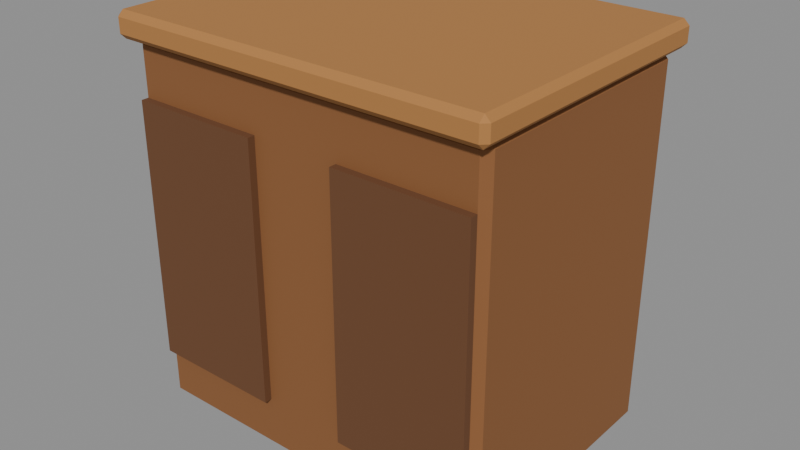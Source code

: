 # Source: furn_counter.blend  (saved by Blender 5.2.45; exported with 4.5.12 LTS)
import bpy
from mathutils import Matrix  # noqa: F401  (used for matrix-valued properties, if any)

bpy.ops.wm.read_factory_settings(use_empty=True)
scene = bpy.context.scene
scene.name = 'Scene'

# ---- materials (node trees are filled in below, after node groups)
mat_counter = bpy.data.materials.new('counter')
mat_counter.diffuse_color = (0.2542, 0.1022, 0.0319, 1.0)
mat_counterp = bpy.data.materials.new('counterp')
mat_counterp.diffuse_color = (0.1441, 0.05781, 0.02122, 1.0)
mat_countertop = bpy.data.materials.new('countertop')
mat_countertop.diffuse_color = (0.4342, 0.1946, 0.05448, 1.0)

# ---- material node trees
mat_counter.use_nodes = True; mat_counter.node_tree.nodes.clear()
_N = mat_counter.node_tree.nodes; _L = mat_counter.node_tree.links
n0 = _N.new('ShaderNodeBsdfPrincipled'); n0.name = 'Principled BSDF'; n0.location = (10, 300)
n0.inputs[0].default_value = (0.2542, 0.1022, 0.0319, 1.0)
n0.inputs[2].default_value = 0.85
n0.inputs[10].default_value = 0.005
n1 = _N.new('ShaderNodeOutputMaterial'); n1.name = 'Material Output'; n1.location = (300, 300)
_L.new(n0.outputs[0], n1.inputs[0])
n1.is_active_output = True
mat_counterp.use_nodes = True; mat_counterp.node_tree.nodes.clear()
_N = mat_counterp.node_tree.nodes; _L = mat_counterp.node_tree.links
n0 = _N.new('ShaderNodeBsdfPrincipled'); n0.name = 'Principled BSDF'; n0.location = (10, 300)
n0.inputs[0].default_value = (0.1441, 0.05781, 0.02122, 1.0)
n0.inputs[2].default_value = 0.85
n0.inputs[10].default_value = 0.005
n1 = _N.new('ShaderNodeOutputMaterial'); n1.name = 'Material Output'; n1.location = (300, 300)
_L.new(n0.outputs[0], n1.inputs[0])
n1.is_active_output = True
mat_countertop.use_nodes = True; mat_countertop.node_tree.nodes.clear()
_N = mat_countertop.node_tree.nodes; _L = mat_countertop.node_tree.links
n0 = _N.new('ShaderNodeBsdfPrincipled'); n0.name = 'Principled BSDF'; n0.location = (10, 300)
n0.inputs[0].default_value = (0.4342, 0.1946, 0.05448, 1.0)
n0.inputs[2].default_value = 0.85
n0.inputs[10].default_value = 0.005
n1 = _N.new('ShaderNodeOutputMaterial'); n1.name = 'Material Output'; n1.location = (300, 300)
_L.new(n0.outputs[0], n1.inputs[0])
n1.is_active_output = True

# ---- meshes
me_body = bpy.data.meshes.new('body')
me_body.from_pydata([(-0.48, -0.33, 0.0), (-0.48, -0.33, 0.0), (-0.48, -0.33, 0.0), (-0.48, -0.33, 0.0), (-0.48, -0.35, 0.02), (-0.48, -0.35, 0.02), (-0.48, -0.35, 0.02), (-0.48, -0.35, 0.02), (-0.5, -0.33, 0.02), (-0.5, -0.33, 0.02), (-0.5, -0.33, 0.02), (-0.5, -0.33, 0.02), (-0.48, -0.35, 0.98), (-0.48, -0.35, 0.98), (-0.48, -0.35, 0.98), (-0.48, -0.35, 0.98), (-0.48, -0.33, 1.0), (-0.48, -0.33, 1.0), (-0.48, -0.33, 1.0), (-0.48, -0.33, 1.0), (-0.5, -0.33, 0.98), (-0.5, -0.33, 0.98), (-0.5, -0.33, 0.98), (-0.5, -0.33, 0.98), (-0.48, 0.33, 0.0), (-0.48, 0.33, 0.0), (-0.48, 0.33, 0.0), (-0.48, 0.33, 0.0), (-0.5, 0.33, 0.02), (-0.5, 0.33, 0.02), (-0.5, 0.33, 0.02), (-0.5, 0.33, 0.02), (-0.48, 0.35, 0.02), (-0.48, 0.35, 0.02), (-0.48, 0.35, 0.02), (-0.48, 0.35, 0.02), (-0.48, 0.33, 1.0), (-0.48, 0.33, 1.0), (-0.48, 0.33, 1.0), (-0.48, 0.33, 1.0), (-0.48, 0.35, 0.98), (-0.48, 0.35, 0.98), (-0.48, 0.35, 0.98), (-0.48, 0.35, 0.98), (-0.5, 0.33, 0.98), (-0.5, 0.33, 0.98), (-0.5, 0.33, 0.98), (-0.5, 0.33, 0.98), (0.48, -0.33, 0.0), (0.48, -0.33, 0.0), (0.48, -0.33, 0.0), (0.48, -0.33, 0.0), (0.5, -0.33, 0.02), (0.5, -0.33, 0.02), (0.5, -0.33, 0.02), (0.5, -0.33, 0.02), (0.48, -0.35, 0.02), (0.48, -0.35, 0.02), (0.48, -0.35, 0.02), (0.48, -0.35, 0.02), (0.48, -0.33, 1.0), (0.48, -0.33, 1.0), (0.48, -0.33, 1.0), (0.48, -0.33, 1.0), (0.48, -0.35, 0.98), (0.48, -0.35, 0.98), (0.48, -0.35, 0.98), (0.48, -0.35, 0.98), (0.5, -0.33, 0.98), (0.5, -0.33, 0.98), (0.5, -0.33, 0.98), (0.5, -0.33, 0.98), (0.48, 0.33, 0.0), (0.48, 0.33, 0.0), (0.48, 0.33, 0.0), (0.48, 0.33, 0.0), (0.48, 0.35, 0.02), (0.48, 0.35, 0.02), (0.48, 0.35, 0.02), (0.48, 0.35, 0.02), (0.5, 0.33, 0.02), (0.5, 0.33, 0.02), (0.5, 0.33, 0.02), (0.5, 0.33, 0.02), (0.48, 0.33, 1.0), (0.48, 0.33, 1.0), (0.48, 0.33, 1.0), (0.48, 0.33, 1.0), (0.5, 0.33, 0.98), (0.5, 0.33, 0.98), (0.5, 0.33, 0.98), (0.5, 0.33, 0.98), (0.48, 0.35, 0.98), (0.48, 0.35, 0.98), (0.48, 0.35, 0.98), (0.48, 0.35, 0.98)], [], [(2, 6, 8), (14, 18, 20), (26, 28, 34), (38, 42, 44), (50, 52, 58), (62, 66, 68), (74, 78, 80), (86, 88, 94), (27, 3, 10), (27, 10, 30), (7, 15, 21), (7, 21, 9), (19, 39, 46), (19, 46, 22), (43, 35, 29), (43, 29, 45), (72, 24, 33), (72, 33, 77), (36, 84, 93), (36, 93, 41), (89, 81, 79), (89, 79, 95), (51, 75, 82), (51, 82, 54), (87, 63, 70), (87, 70, 90), (67, 59, 53), (67, 53, 69), (0, 48, 57), (0, 57, 5), (60, 16, 13), (60, 13, 65), (25, 73, 49), (25, 49, 1), (11, 23, 47), (11, 47, 31), (56, 64, 12), (56, 12, 4), (85, 37, 17), (85, 17, 61), (32, 40, 92), (32, 92, 76), (83, 91, 71), (83, 71, 55)])
me_body.polygons.foreach_set('use_smooth', [1, 0, 1, 0, 1, 0, 1, 0, 0, 0, 0, 0, 0, 0, 0, 0, 0, 0, 0, 0, 0, 0, 0, 0, 0, 0, 0, 0, 0, 0, 0, 0, 0, 0, 0, 0, 0, 0, 0, 0, 0, 0, 0, 0])
me_body.materials.append(mat_counter)
me_body.update()
me_body.normals_split_custom_set([tuple(v) for v in zip(*[iter([-0.5773, -0.5774, -0.5773, -0.5773, -0.5774, -0.5773, -0.5773, -0.5774, -0.5773, -0.5773, -0.5774, 0.5774, -0.5773, -0.5774, 0.5774, -0.5773, -0.5774, 0.5774, -0.5773, 0.5774, -0.5773, -0.5773, 0.5774, -0.5773, -0.5773, 0.5774, -0.5773, -0.5773, 0.5774, 0.5774, -0.5773, 0.5774, 0.5774, -0.5773, 0.5774, 0.5774, 0.5773, -0.5774, -0.5773, 0.5773, -0.5774, -0.5773, 0.5773, -0.5774, -0.5773, 0.5773, -0.5774, 0.5774, 0.5773, -0.5774, 0.5774, 0.5773, -0.5774, 0.5774, 0.5773, 0.5774, -0.5773, 0.5773, 0.5774, -0.5773, 0.5773, 0.5774, -0.5773, 0.5773, 0.5774, 0.5774, 0.5773, 0.5774, 0.5774, 0.5773, 0.5774, 0.5774, -0.7071, 0.0, -0.7071, -0.7071, 0.0, -0.7071, -0.7071, 0.0, -0.7071, -0.7071, 0.0, -0.7071, -0.7071, 0.0, -0.7071, -0.7071, 0.0, -0.7071, -0.7071, -0.7071, 0.0, -0.7071, -0.7071, 0.0, -0.7071, -0.7071, 0.0, -0.7071, -0.7071, 0.0, -0.7071, -0.7071, 0.0, -0.7071, -0.7071, 0.0, -0.7071, 0.0, 0.7071, -0.7071, 0.0, 0.7071, -0.7071, 0.0, 0.7071, -0.7071, 0.0, 0.7071, -0.7071, 0.0, 0.7071, -0.7071, 0.0, 0.7071, -0.7071, 0.7071, 0.0, -0.7071, 0.7071, 0.0, -0.7071, 0.7071, 0.0, -0.7071, 0.7071, 0.0, -0.7071, 0.7071, 0.0, -0.7071, 0.7071, 0.0, 0.0, 0.7071, -0.7071, 0.0, 0.7071, -0.7071, 0.0, 0.7071, -0.7071, 0.0, 0.7071, -0.7071, 0.0, 0.7071, -0.7071, 0.0, 0.7071, -0.7071, 0.0, 0.7071, 0.7071, 0.0, 0.7071, 0.7071, 0.0, 0.7071, 0.7071, 0.0, 0.7071, 0.7071, 0.0, 0.7071, 0.7071, 0.0, 0.7071, 0.7071, 0.7071, 0.7071, 0.0, 0.7071, 0.7071, 0.0, 0.7071, 0.7071, 0.0, 0.7071, 0.7071, 0.0, 0.7071, 0.7071, 0.0, 0.7071, 0.7071, 0.0, 0.7071, 0.0, -0.7071, 0.7071, 0.0, -0.7071, 0.7071, 0.0, -0.7071, 0.7071, 0.0, -0.7071, 0.7071, 0.0, -0.7071, 0.7071, 0.0, -0.7071, 0.7071, 0.0, 0.7071, 0.7071, 0.0, 0.7071, 0.7071, 0.0, 0.7071, 0.7071, 0.0, 0.7071, 0.7071, 0.0, 0.7071, 0.7071, 0.0, 0.7071, 0.7071, -0.7071, 0.0, 0.7071, -0.7071, 0.0, 0.7071, -0.7071, 0.0, 0.7071, -0.7071, 0.0, 0.7071, -0.7071, 0.0, 0.7071, -0.7071, 0.0, 0.0, -0.7071, -0.7071, 0.0, -0.7071, -0.7071, 0.0, -0.7071, -0.7071, 0.0, -0.7071, -0.7071, 0.0, -0.7071, -0.7071, 0.0, -0.7071, -0.7071, 0.0, -0.7071, 0.7071, 0.0, -0.7071, 0.7071, 0.0, -0.7071, 0.7071, 0.0, -0.7071, 0.7071, 0.0, -0.7071, 0.7071, 0.0, -0.7071, 0.7071, 0.0, 0.0, -1.0, 0.0, 0.0, -1.0, 0.0, 0.0, -1.0, 0.0, 0.0, -1.0, 0.0, 0.0, -1.0, 0.0, 0.0, -1.0, -1.0, 0.0, 0.0, -1.0, 0.0, 0.0, -1.0, 0.0, 0.0, -1.0, 0.0, 0.0, -1.0, 0.0, 0.0, -1.0, 0.0, 0.0, 0.0, -1.0, 0.0, 0.0, -1.0, 0.0, 0.0, -1.0, 0.0, 0.0, -1.0, 0.0, 0.0, -1.0, 0.0, 0.0, -1.0, 0.0, 0.0, 0.0, 1.0, 0.0, 0.0, 1.0, 0.0, 0.0, 1.0, 0.0, 0.0, 1.0, 0.0, 0.0, 1.0, 0.0, 0.0, 1.0, 0.0, 1.0, 0.0, 0.0, 1.0, 0.0, 0.0, 1.0, 0.0, 0.0, 1.0, 0.0, 0.0, 1.0, 0.0, 0.0, 1.0, 0.0, 1.0, 0.0, 0.0, 1.0, 0.0, 0.0, 1.0, 0.0, 0.0, 1.0, 0.0, 0.0, 1.0, 0.0, 0.0, 1.0, 0.0, 0.0])] * 3)])
me_panel = bpy.data.meshes.new('panel')
me_panel.from_pydata([(-0.48, -0.37, 0.15), (-0.48, -0.37, 0.15), (-0.48, -0.37, 0.15), (-0.48, -0.37, 0.85), (-0.48, -0.37, 0.85), (-0.48, -0.37, 0.85), (-0.48, -0.35, 0.15), (-0.48, -0.35, 0.15), (-0.48, -0.35, 0.15), (-0.48, -0.35, 0.85), (-0.48, -0.35, 0.85), (-0.48, -0.35, 0.85), (-0.12, -0.37, 0.15), (-0.12, -0.37, 0.15), (-0.12, -0.37, 0.15), (-0.12, -0.37, 0.85), (-0.12, -0.37, 0.85), (-0.12, -0.37, 0.85), (-0.12, -0.35, 0.15), (-0.12, -0.35, 0.15), (-0.12, -0.35, 0.15), (-0.12, -0.35, 0.85), (-0.12, -0.35, 0.85), (-0.12, -0.35, 0.85)], [], [(2, 5, 11), (2, 11, 8), (6, 9, 21), (6, 21, 18), (20, 23, 17), (20, 17, 14), (12, 15, 3), (12, 3, 0), (7, 19, 13), (7, 13, 1), (22, 10, 4), (22, 4, 16)])
me_panel.materials.append(mat_counterp)
me_panel.update()
me_panel.normals_split_custom_set([tuple(v) for v in zip(*[iter([-1.0, 0.0, 0.0, -1.0, 0.0, 0.0, -1.0, 0.0, 0.0, -1.0, 0.0, 0.0, -1.0, 0.0, 0.0, -1.0, 0.0, 0.0, 0.0, 1.0, 0.0, 0.0, 1.0, 0.0, 0.0, 1.0, 0.0, 0.0, 1.0, 0.0, 0.0, 1.0, 0.0, 0.0, 1.0, 0.0, 1.0, 0.0, 0.0, 1.0, 0.0, 0.0, 1.0, 0.0, 0.0, 1.0, 0.0, 0.0, 1.0, 0.0, 0.0, 1.0, 0.0, 0.0, 0.0, -1.0, 0.0, 0.0, -1.0, 0.0, 0.0, -1.0, 0.0, 0.0, -1.0, 0.0, 0.0, -1.0, 0.0, 0.0, -1.0, 0.0, 0.0, 0.0, -1.0, 0.0, 0.0, -1.0, 0.0, 0.0, -1.0, 0.0, 0.0, -1.0, 0.0, 0.0, -1.0, 0.0, 0.0, -1.0, 0.0, 0.0, 1.0, 0.0, 0.0, 1.0, 0.0, 0.0, 1.0, 0.0, 0.0, 1.0, 0.0, 0.0, 1.0, 0.0, 0.0, 1.0])] * 3)])
me_panel_001 = bpy.data.meshes.new('panel.001')
me_panel_001.from_pydata([(0.12, -0.37, 0.15), (0.12, -0.37, 0.15), (0.12, -0.37, 0.15), (0.12, -0.37, 0.85), (0.12, -0.37, 0.85), (0.12, -0.37, 0.85), (0.12, -0.35, 0.15), (0.12, -0.35, 0.15), (0.12, -0.35, 0.15), (0.12, -0.35, 0.85), (0.12, -0.35, 0.85), (0.12, -0.35, 0.85), (0.48, -0.37, 0.15), (0.48, -0.37, 0.15), (0.48, -0.37, 0.15), (0.48, -0.37, 0.85), (0.48, -0.37, 0.85), (0.48, -0.37, 0.85), (0.48, -0.35, 0.15), (0.48, -0.35, 0.15), (0.48, -0.35, 0.15), (0.48, -0.35, 0.85), (0.48, -0.35, 0.85), (0.48, -0.35, 0.85)], [], [(2, 5, 11), (2, 11, 8), (6, 9, 21), (6, 21, 18), (20, 23, 17), (20, 17, 14), (12, 15, 3), (12, 3, 0), (7, 19, 13), (7, 13, 1), (22, 10, 4), (22, 4, 16)])
me_panel_001.materials.append(mat_counterp)
me_panel_001.update()
me_panel_001.normals_split_custom_set([tuple(v) for v in zip(*[iter([-1.0, 0.0, 0.0, -1.0, 0.0, 0.0, -1.0, 0.0, 0.0, -1.0, 0.0, 0.0, -1.0, 0.0, 0.0, -1.0, 0.0, 0.0, 0.0, 1.0, 0.0, 0.0, 1.0, 0.0, 0.0, 1.0, 0.0, 0.0, 1.0, 0.0, 0.0, 1.0, 0.0, 0.0, 1.0, 0.0, 1.0, 0.0, 0.0, 1.0, 0.0, 0.0, 1.0, 0.0, 0.0, 1.0, 0.0, 0.0, 1.0, 0.0, 0.0, 1.0, 0.0, 0.0, 0.0, -1.0, 0.0, 0.0, -1.0, 0.0, 0.0, -1.0, 0.0, 0.0, -1.0, 0.0, 0.0, -1.0, 0.0, 0.0, -1.0, 0.0, 0.0, 0.0, -1.0, 0.0, 0.0, -1.0, 0.0, 0.0, -1.0, 0.0, 0.0, -1.0, 0.0, 0.0, -1.0, 0.0, 0.0, -1.0, 0.0, 0.0, 1.0, 0.0, 0.0, 1.0, 0.0, 0.0, 1.0, 0.0, 0.0, 1.0, 0.0, 0.0, 1.0, 0.0, 0.0, 1.0])] * 3)])
me_top = bpy.data.meshes.new('top')
me_top.from_pydata([(-0.505, -0.375, 0.995), (-0.505, -0.375, 0.995), (-0.505, -0.375, 0.995), (-0.505, -0.375, 0.995), (-0.505, -0.39, 1.01), (-0.505, -0.39, 1.01), (-0.505, -0.39, 1.01), (-0.505, -0.39, 1.01), (-0.52, -0.375, 1.01), (-0.52, -0.375, 1.01), (-0.52, -0.375, 1.01), (-0.52, -0.375, 1.01), (-0.505, -0.39, 1.05), (-0.505, -0.39, 1.05), (-0.505, -0.39, 1.05), (-0.505, -0.39, 1.05), (-0.505, -0.375, 1.065), (-0.505, -0.375, 1.065), (-0.505, -0.375, 1.065), (-0.505, -0.375, 1.065), (-0.52, -0.375, 1.05), (-0.52, -0.375, 1.05), (-0.52, -0.375, 1.05), (-0.52, -0.375, 1.05), (-0.505, 0.375, 0.995), (-0.505, 0.375, 0.995), (-0.505, 0.375, 0.995), (-0.505, 0.375, 0.995), (-0.52, 0.375, 1.01), (-0.52, 0.375, 1.01), (-0.52, 0.375, 1.01), (-0.52, 0.375, 1.01), (-0.505, 0.39, 1.01), (-0.505, 0.39, 1.01), (-0.505, 0.39, 1.01), (-0.505, 0.39, 1.01), (-0.505, 0.375, 1.065), (-0.505, 0.375, 1.065), (-0.505, 0.375, 1.065), (-0.505, 0.375, 1.065), (-0.505, 0.39, 1.05), (-0.505, 0.39, 1.05), (-0.505, 0.39, 1.05), (-0.505, 0.39, 1.05), (-0.52, 0.375, 1.05), (-0.52, 0.375, 1.05), (-0.52, 0.375, 1.05), (-0.52, 0.375, 1.05), (0.505, -0.375, 0.995), (0.505, -0.375, 0.995), (0.505, -0.375, 0.995), (0.505, -0.375, 0.995), (0.52, -0.375, 1.01), (0.52, -0.375, 1.01), (0.52, -0.375, 1.01), (0.52, -0.375, 1.01), (0.505, -0.39, 1.01), (0.505, -0.39, 1.01), (0.505, -0.39, 1.01), (0.505, -0.39, 1.01), (0.505, -0.375, 1.065), (0.505, -0.375, 1.065), (0.505, -0.375, 1.065), (0.505, -0.375, 1.065), (0.505, -0.39, 1.05), (0.505, -0.39, 1.05), (0.505, -0.39, 1.05), (0.505, -0.39, 1.05), (0.52, -0.375, 1.05), (0.52, -0.375, 1.05), (0.52, -0.375, 1.05), (0.52, -0.375, 1.05), (0.505, 0.375, 0.995), (0.505, 0.375, 0.995), (0.505, 0.375, 0.995), (0.505, 0.375, 0.995), (0.505, 0.39, 1.01), (0.505, 0.39, 1.01), (0.505, 0.39, 1.01), (0.505, 0.39, 1.01), (0.52, 0.375, 1.01), (0.52, 0.375, 1.01), (0.52, 0.375, 1.01), (0.52, 0.375, 1.01), (0.505, 0.375, 1.065), (0.505, 0.375, 1.065), (0.505, 0.375, 1.065), (0.505, 0.375, 1.065), (0.52, 0.375, 1.05), (0.52, 0.375, 1.05), (0.52, 0.375, 1.05), (0.52, 0.375, 1.05), (0.505, 0.39, 1.05), (0.505, 0.39, 1.05), (0.505, 0.39, 1.05), (0.505, 0.39, 1.05)], [], [(2, 6, 8), (14, 18, 20), (26, 28, 34), (38, 42, 44), (50, 52, 58), (62, 66, 68), (74, 78, 80), (86, 88, 94), (27, 3, 10), (27, 10, 30), (7, 15, 21), (7, 21, 9), (19, 39, 46), (19, 46, 22), (43, 35, 29), (43, 29, 45), (72, 24, 33), (72, 33, 77), (36, 84, 93), (36, 93, 41), (89, 81, 79), (89, 79, 95), (51, 75, 82), (51, 82, 54), (87, 63, 70), (87, 70, 90), (67, 59, 53), (67, 53, 69), (0, 48, 57), (0, 57, 5), (60, 16, 13), (60, 13, 65), (25, 73, 49), (25, 49, 1), (11, 23, 47), (11, 47, 31), (56, 64, 12), (56, 12, 4), (85, 37, 17), (85, 17, 61), (32, 40, 92), (32, 92, 76), (83, 91, 71), (83, 71, 55)])
me_top.materials.append(mat_countertop)
me_top.update()
me_top.normals_split_custom_set([tuple(v) for v in zip(*[iter([-0.5774, -0.5773, -0.5773, -0.5774, -0.5773, -0.5773, -0.5774, -0.5773, -0.5773, -0.5774, -0.5773, 0.5773, -0.5774, -0.5773, 0.5773, -0.5774, -0.5773, 0.5773, -0.5774, 0.5773, -0.5773, -0.5774, 0.5773, -0.5773, -0.5774, 0.5773, -0.5773, -0.5774, 0.5773, 0.5773, -0.5774, 0.5773, 0.5773, -0.5774, 0.5773, 0.5773, 0.5774, -0.5773, -0.5773, 0.5774, -0.5773, -0.5773, 0.5774, -0.5773, -0.5773, 0.5774, -0.5773, 0.5773, 0.5774, -0.5773, 0.5773, 0.5774, -0.5773, 0.5773, 0.5774, 0.5773, -0.5773, 0.5774, 0.5773, -0.5773, 0.5774, 0.5773, -0.5773, 0.5774, 0.5773, 0.5773, 0.5774, 0.5773, 0.5773, 0.5774, 0.5773, 0.5773, -0.7071, 0.0, -0.7071, -0.7071, 0.0, -0.7071, -0.7071, 0.0, -0.7071, -0.7071, 0.0, -0.7071, -0.7071, 0.0, -0.7071, -0.7071, 0.0, -0.7071, -0.7071, -0.7071, 0.0, -0.7071, -0.7071, 0.0, -0.7071, -0.7071, 0.0, -0.7071, -0.7071, 0.0, -0.7071, -0.7071, 0.0, -0.7071, -0.7071, 0.0, -0.7071, 0.0, 0.7071, -0.7071, 0.0, 0.7071, -0.7071, 0.0, 0.7071, -0.7071, 0.0, 0.7071, -0.7071, 0.0, 0.7071, -0.7071, 0.0, 0.7071, -0.7071, 0.7071, 0.0, -0.7071, 0.7071, 0.0, -0.7071, 0.7071, 0.0, -0.7071, 0.7071, 0.0, -0.7071, 0.7071, 0.0, -0.7071, 0.7071, 0.0, 0.0, 0.7071, -0.7071, 0.0, 0.7071, -0.7071, 0.0, 0.7071, -0.7071, 0.0, 0.7071, -0.7071, 0.0, 0.7071, -0.7071, 0.0, 0.7071, -0.7071, 0.0, 0.7071, 0.7071, 0.0, 0.7071, 0.7071, 0.0, 0.7071, 0.7071, 0.0, 0.7071, 0.7071, 0.0, 0.7071, 0.7071, 0.0, 0.7071, 0.7071, 0.7071, 0.7071, 0.0, 0.7071, 0.7071, 0.0, 0.7071, 0.7071, 0.0, 0.7071, 0.7071, 0.0, 0.7071, 0.7071, 0.0, 0.7071, 0.7071, 0.0, 0.7071, 0.0, -0.7071, 0.7071, 0.0, -0.7071, 0.7071, 0.0, -0.7071, 0.7071, 0.0, -0.7071, 0.7071, 0.0, -0.7071, 0.7071, 0.0, -0.7071, 0.7071, 0.0, 0.7071, 0.7071, 0.0, 0.7071, 0.7071, 0.0, 0.7071, 0.7071, 0.0, 0.7071, 0.7071, 0.0, 0.7071, 0.7071, 0.0, 0.7071, 0.7071, -0.7071, 0.0, 0.7071, -0.7071, 0.0, 0.7071, -0.7071, 0.0, 0.7071, -0.7071, 0.0, 0.7071, -0.7071, 0.0, 0.7071, -0.7071, 0.0, 0.0, -0.7071, -0.7071, 0.0, -0.7071, -0.7071, 0.0, -0.7071, -0.7071, 0.0, -0.7071, -0.7071, 0.0, -0.7071, -0.7071, 0.0, -0.7071, -0.7071, 0.0, -0.7071, 0.7071, 0.0, -0.7071, 0.7071, 0.0, -0.7071, 0.7071, 0.0, -0.7071, 0.7071, 0.0, -0.7071, 0.7071, 0.0, -0.7071, 0.7071, 0.0, 0.0, -1.0, 0.0, 0.0, -1.0, 0.0, 0.0, -1.0, 0.0, 0.0, -1.0, 0.0, 0.0, -1.0, 0.0, 0.0, -1.0, -1.0, 0.0, 0.0, -1.0, 0.0, 0.0, -1.0, 0.0, 0.0, -1.0, 0.0, 0.0, -1.0, 0.0, 0.0, -1.0, 0.0, 0.0, 0.0, -1.0, 0.0, 0.0, -1.0, 0.0, 0.0, -1.0, 0.0, 0.0, -1.0, 0.0, 0.0, -1.0, 0.0, 0.0, -1.0, 0.0, 0.0, 0.0, 1.0, 0.0, 0.0, 1.0, 0.0, 0.0, 1.0, 0.0, 0.0, 1.0, 0.0, 0.0, 1.0, 0.0, 0.0, 1.0, 0.0, 1.0, 0.0, 0.0, 1.0, 0.0, 0.0, 1.0, 0.0, 0.0, 1.0, 0.0, 0.0, 1.0, 0.0, 0.0, 1.0, 0.0, 1.0, 0.0, 0.0, 1.0, 0.0, 0.0, 1.0, 0.0, 0.0, 1.0, 0.0, 0.0, 1.0, 0.0, 0.0, 1.0, 0.0, 0.0])] * 3)])

# ---- objects
ob_body = bpy.data.objects.new('body', me_body)
ob_panel = bpy.data.objects.new('panel', me_panel)
ob_panel_001 = bpy.data.objects.new('panel.001', me_panel_001)
ob_top = bpy.data.objects.new('top', me_top)

# ---- transforms, parenting, visibility, modifiers, constraints
ob_body.location = (0.0, 0.0, 0.0)
ob_body.rotation_mode = 'QUATERNION'
ob_body.rotation_quaternion = (1.0, 0.0, 0.0, 0.0)
ob_panel.location = (0.0, 0.0, 0.0)
ob_panel.rotation_mode = 'QUATERNION'
ob_panel.rotation_quaternion = (1.0, 0.0, 0.0, 0.0)
ob_panel_001.location = (0.0, 0.0, 0.0)
ob_panel_001.rotation_mode = 'QUATERNION'
ob_panel_001.rotation_quaternion = (1.0, 0.0, 0.0, 0.0)
ob_top.location = (0.0, 0.0, 0.0)
ob_top.rotation_mode = 'QUATERNION'
ob_top.rotation_quaternion = (1.0, 0.0, 0.0, 0.0)

# ---- collection membership
scene.collection.objects.link(ob_body)
scene.collection.objects.link(ob_panel)
scene.collection.objects.link(ob_panel_001)
scene.collection.objects.link(ob_top)

# ---- scene / render settings (as saved in the file)
scene.frame_start = 1; scene.frame_end = 250; scene.frame_set(1)
scene.render.engine = 'BLENDER_EEVEE_NEXT'
scene.render.bake_bias = 0.0
scene.render.bake_samples = 0
scene.render.compositor_device = 'GPU'
scene.eevee.use_volume_custom_range = False
scene.eevee.fast_gi_thickness_near = 0.1
scene.eevee.fast_gi_thickness_far = 0.0
scene.eevee.ray_tracing_options.screen_trace_thickness = 0.1
bpy.context.view_layer.update()

# ---- added for rendering (the .blend has no active camera and no usable light): camera, sun + grey world if the file has none
cam_auto = bpy.data.cameras.new('AutoCamera')
cam_auto.lens = 50.0
cam_auto.sensor_width = 36.0
cam_auto.clip_end = 1000.0
ob_auto_camera = bpy.data.objects.new('AutoCamera', cam_auto)
scene.collection.objects.link(ob_auto_camera)
ob_auto_camera.location = (1.55488, -1.86586, 1.7764)
ob_auto_camera.rotation_euler = (1.09748, -7.21219e-08, 0.694738)
scene.camera = ob_auto_camera
light_auto_sun = bpy.data.lights.new('AutoSun', 'SUN')
light_auto_sun.energy = 3.0
light_auto_sun.angle = 0.0523599
ob_auto_sun = bpy.data.objects.new('AutoSun', light_auto_sun)
scene.collection.objects.link(ob_auto_sun)
ob_auto_sun.rotation_euler = (0.872665, 0.174533, 0.523599)
if scene.world is None:
    world_auto = bpy.data.worlds.new('AutoWorld')
    world_auto.color = (0.3, 0.3, 0.3)
    scene.world = world_auto
bpy.context.view_layer.update()
